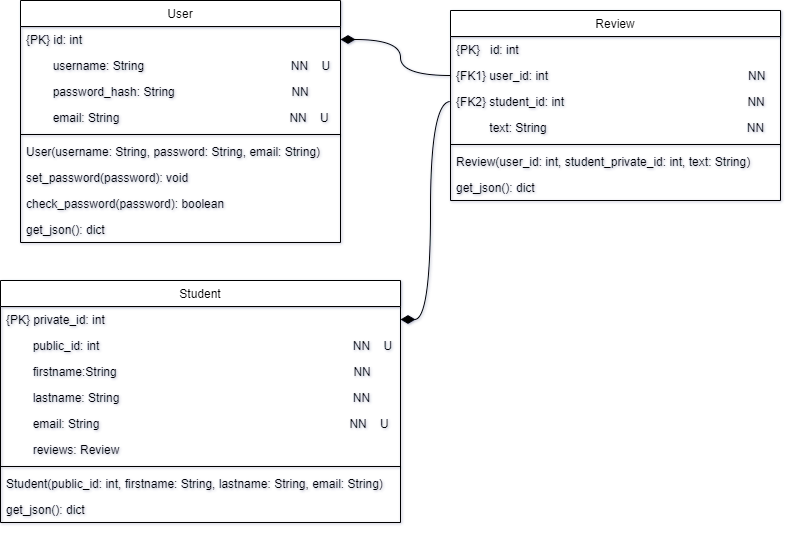

The diagram above was exported from draw.io. Its source (the exported page's mxGraphModel, read from the mxfile embedded in the PNG):
<mxGraphModel dx="722" dy="744" grid="1" gridSize="10" guides="1" tooltips="1" connect="1" arrows="1" fold="1" page="1" pageScale="1" pageWidth="827" pageHeight="1169" math="0" shadow="0">
  <root>
    <mxCell id="WIyWlLk6GJQsqaUBKTNV-0" />
    <mxCell id="WIyWlLk6GJQsqaUBKTNV-1" parent="WIyWlLk6GJQsqaUBKTNV-0" />
    <mxCell id="zkfFHV4jXpPFQw0GAbJ--0" value="User" style="swimlane;fontStyle=0;align=center;verticalAlign=top;childLayout=stackLayout;horizontal=1;startSize=26;horizontalStack=0;resizeParent=1;resizeLast=0;collapsible=1;marginBottom=0;rounded=0;shadow=0;strokeWidth=1;" parent="WIyWlLk6GJQsqaUBKTNV-1" vertex="1">
      <mxGeometry x="40" y="80" width="320" height="242" as="geometry">
        <mxRectangle x="230" y="140" width="160" height="26" as="alternateBounds" />
      </mxGeometry>
    </mxCell>
    <mxCell id="zkfFHV4jXpPFQw0GAbJ--1" value="{PK} id: int" style="text;align=left;verticalAlign=top;spacingLeft=4;spacingRight=4;overflow=hidden;rotatable=0;points=[[0,0.5],[1,0.5]];portConstraint=eastwest;" parent="zkfFHV4jXpPFQw0GAbJ--0" vertex="1">
      <mxGeometry y="26" width="320" height="26" as="geometry" />
    </mxCell>
    <mxCell id="zkfFHV4jXpPFQw0GAbJ--2" value="        username: String                                            NN    U" style="text;align=left;verticalAlign=top;spacingLeft=4;spacingRight=4;overflow=hidden;rotatable=0;points=[[0,0.5],[1,0.5]];portConstraint=eastwest;rounded=0;shadow=0;html=0;" parent="zkfFHV4jXpPFQw0GAbJ--0" vertex="1">
      <mxGeometry y="52" width="320" height="26" as="geometry" />
    </mxCell>
    <mxCell id="zkfFHV4jXpPFQw0GAbJ--3" value="        password_hash: String                                   NN" style="text;align=left;verticalAlign=top;spacingLeft=4;spacingRight=4;overflow=hidden;rotatable=0;points=[[0,0.5],[1,0.5]];portConstraint=eastwest;rounded=0;shadow=0;html=0;" parent="zkfFHV4jXpPFQw0GAbJ--0" vertex="1">
      <mxGeometry y="78" width="320" height="26" as="geometry" />
    </mxCell>
    <mxCell id="qnefuNQW3F1jT_BUwyoG-0" value="        email: String                                                   NN    U" style="text;align=left;verticalAlign=top;spacingLeft=4;spacingRight=4;overflow=hidden;rotatable=0;points=[[0,0.5],[1,0.5]];portConstraint=eastwest;rounded=0;shadow=0;html=0;" parent="zkfFHV4jXpPFQw0GAbJ--0" vertex="1">
      <mxGeometry y="104" width="320" height="26" as="geometry" />
    </mxCell>
    <mxCell id="zkfFHV4jXpPFQw0GAbJ--4" value="" style="line;html=1;strokeWidth=1;align=left;verticalAlign=middle;spacingTop=-1;spacingLeft=3;spacingRight=3;rotatable=0;labelPosition=right;points=[];portConstraint=eastwest;" parent="zkfFHV4jXpPFQw0GAbJ--0" vertex="1">
      <mxGeometry y="130" width="320" height="8" as="geometry" />
    </mxCell>
    <mxCell id="zkfFHV4jXpPFQw0GAbJ--5" value="User(username: String, password: String, email: String)" style="text;align=left;verticalAlign=top;spacingLeft=4;spacingRight=4;overflow=hidden;rotatable=0;points=[[0,0.5],[1,0.5]];portConstraint=eastwest;" parent="zkfFHV4jXpPFQw0GAbJ--0" vertex="1">
      <mxGeometry y="138" width="320" height="26" as="geometry" />
    </mxCell>
    <mxCell id="7BgH9q6PZovbBgG0nj8S-10" value="set_password(password): void" style="text;align=left;verticalAlign=top;spacingLeft=4;spacingRight=4;overflow=hidden;rotatable=0;points=[[0,0.5],[1,0.5]];portConstraint=eastwest;" parent="zkfFHV4jXpPFQw0GAbJ--0" vertex="1">
      <mxGeometry y="164" width="320" height="26" as="geometry" />
    </mxCell>
    <mxCell id="7BgH9q6PZovbBgG0nj8S-11" value="check_password(password): boolean" style="text;align=left;verticalAlign=top;spacingLeft=4;spacingRight=4;overflow=hidden;rotatable=0;points=[[0,0.5],[1,0.5]];portConstraint=eastwest;" parent="zkfFHV4jXpPFQw0GAbJ--0" vertex="1">
      <mxGeometry y="190" width="320" height="26" as="geometry" />
    </mxCell>
    <mxCell id="7BgH9q6PZovbBgG0nj8S-9" value="get_json(): dict" style="text;align=left;verticalAlign=top;spacingLeft=4;spacingRight=4;overflow=hidden;rotatable=0;points=[[0,0.5],[1,0.5]];portConstraint=eastwest;" parent="zkfFHV4jXpPFQw0GAbJ--0" vertex="1">
      <mxGeometry y="216" width="320" height="26" as="geometry" />
    </mxCell>
    <mxCell id="zkfFHV4jXpPFQw0GAbJ--6" value="Student" style="swimlane;fontStyle=0;align=center;verticalAlign=top;childLayout=stackLayout;horizontal=1;startSize=26;horizontalStack=0;resizeParent=1;resizeLast=0;collapsible=1;marginBottom=0;rounded=0;shadow=0;strokeWidth=1;" parent="WIyWlLk6GJQsqaUBKTNV-1" vertex="1">
      <mxGeometry x="20" y="360" width="400" height="242" as="geometry">
        <mxRectangle x="130" y="380" width="160" height="26" as="alternateBounds" />
      </mxGeometry>
    </mxCell>
    <mxCell id="zkfFHV4jXpPFQw0GAbJ--7" value="{PK} private_id: int" style="text;align=left;verticalAlign=top;spacingLeft=4;spacingRight=4;overflow=hidden;rotatable=0;points=[[0,0.5],[1,0.5]];portConstraint=eastwest;" parent="zkfFHV4jXpPFQw0GAbJ--6" vertex="1">
      <mxGeometry y="26" width="400" height="26" as="geometry" />
    </mxCell>
    <mxCell id="7BgH9q6PZovbBgG0nj8S-0" value="        public_id: int                                                                            NN    U" style="text;align=left;verticalAlign=top;spacingLeft=4;spacingRight=4;overflow=hidden;rotatable=0;points=[[0,0.5],[1,0.5]];portConstraint=eastwest;" parent="zkfFHV4jXpPFQw0GAbJ--6" vertex="1">
      <mxGeometry y="52" width="400" height="26" as="geometry" />
    </mxCell>
    <mxCell id="zkfFHV4jXpPFQw0GAbJ--8" value="        firstname:String                                                                       NN" style="text;align=left;verticalAlign=top;spacingLeft=4;spacingRight=4;overflow=hidden;rotatable=0;points=[[0,0.5],[1,0.5]];portConstraint=eastwest;rounded=0;shadow=0;html=0;" parent="zkfFHV4jXpPFQw0GAbJ--6" vertex="1">
      <mxGeometry y="78" width="400" height="26" as="geometry" />
    </mxCell>
    <mxCell id="7BgH9q6PZovbBgG0nj8S-1" value="        lastname: String                                                                      NN" style="text;align=left;verticalAlign=top;spacingLeft=4;spacingRight=4;overflow=hidden;rotatable=0;points=[[0,0.5],[1,0.5]];portConstraint=eastwest;rounded=0;shadow=0;html=0;" parent="zkfFHV4jXpPFQw0GAbJ--6" vertex="1">
      <mxGeometry y="104" width="400" height="26" as="geometry" />
    </mxCell>
    <mxCell id="qnefuNQW3F1jT_BUwyoG-1" value="        email: String                                                                            NN    U" style="text;align=left;verticalAlign=top;spacingLeft=4;spacingRight=4;overflow=hidden;rotatable=0;points=[[0,0.5],[1,0.5]];portConstraint=eastwest;rounded=0;shadow=0;html=0;" parent="zkfFHV4jXpPFQw0GAbJ--6" vertex="1">
      <mxGeometry y="130" width="400" height="26" as="geometry" />
    </mxCell>
    <mxCell id="7BgH9q6PZovbBgG0nj8S-2" value="        reviews: Review" style="text;align=left;verticalAlign=top;spacingLeft=4;spacingRight=4;overflow=hidden;rotatable=0;points=[[0,0.5],[1,0.5]];portConstraint=eastwest;rounded=0;shadow=0;html=0;" parent="zkfFHV4jXpPFQw0GAbJ--6" vertex="1">
      <mxGeometry y="156" width="400" height="26" as="geometry" />
    </mxCell>
    <mxCell id="zkfFHV4jXpPFQw0GAbJ--9" value="" style="line;html=1;strokeWidth=1;align=left;verticalAlign=middle;spacingTop=-1;spacingLeft=3;spacingRight=3;rotatable=0;labelPosition=right;points=[];portConstraint=eastwest;" parent="zkfFHV4jXpPFQw0GAbJ--6" vertex="1">
      <mxGeometry y="182" width="400" height="8" as="geometry" />
    </mxCell>
    <mxCell id="zkfFHV4jXpPFQw0GAbJ--11" value="Student(public_id: int, firstname: String, lastname: String, email: String)" style="text;align=left;verticalAlign=top;spacingLeft=4;spacingRight=4;overflow=hidden;rotatable=0;points=[[0,0.5],[1,0.5]];portConstraint=eastwest;" parent="zkfFHV4jXpPFQw0GAbJ--6" vertex="1">
      <mxGeometry y="190" width="400" height="26" as="geometry" />
    </mxCell>
    <mxCell id="zkfFHV4jXpPFQw0GAbJ--10" value="get_json(): dict" style="text;align=left;verticalAlign=top;spacingLeft=4;spacingRight=4;overflow=hidden;rotatable=0;points=[[0,0.5],[1,0.5]];portConstraint=eastwest;fontStyle=0" parent="zkfFHV4jXpPFQw0GAbJ--6" vertex="1">
      <mxGeometry y="216" width="400" height="26" as="geometry" />
    </mxCell>
    <mxCell id="7BgH9q6PZovbBgG0nj8S-16" style="edgeStyle=orthogonalEdgeStyle;shape=connector;curved=1;rounded=0;orthogonalLoop=1;jettySize=auto;html=1;exitX=0;exitY=0.5;exitDx=0;exitDy=0;entryX=1;entryY=0.5;entryDx=0;entryDy=0;strokeColor=default;align=center;verticalAlign=middle;fontFamily=Helvetica;fontSize=11;fontColor=default;labelBackgroundColor=default;startSize=12;endArrow=diamondThin;endFill=1;endSize=12;" parent="WIyWlLk6GJQsqaUBKTNV-1" source="7BgH9q6PZovbBgG0nj8S-13" target="zkfFHV4jXpPFQw0GAbJ--7" edge="1">
      <mxGeometry relative="1" as="geometry" />
    </mxCell>
    <mxCell id="zkfFHV4jXpPFQw0GAbJ--13" value="Review" style="swimlane;fontStyle=0;align=center;verticalAlign=top;childLayout=stackLayout;horizontal=1;startSize=26;horizontalStack=0;resizeParent=1;resizeLast=0;collapsible=1;marginBottom=0;rounded=0;shadow=0;strokeWidth=1;" parent="WIyWlLk6GJQsqaUBKTNV-1" vertex="1">
      <mxGeometry x="470" y="90" width="330" height="190" as="geometry">
        <mxRectangle x="340" y="380" width="170" height="26" as="alternateBounds" />
      </mxGeometry>
    </mxCell>
    <mxCell id="zkfFHV4jXpPFQw0GAbJ--14" value="{PK}   id: int" style="text;align=left;verticalAlign=top;spacingLeft=4;spacingRight=4;overflow=hidden;rotatable=0;points=[[0,0.5],[1,0.5]];portConstraint=eastwest;" parent="zkfFHV4jXpPFQw0GAbJ--13" vertex="1">
      <mxGeometry y="26" width="330" height="26" as="geometry" />
    </mxCell>
    <mxCell id="7BgH9q6PZovbBgG0nj8S-14" value="{FK1} user_id: int                                                            NN              " style="text;align=left;verticalAlign=top;spacingLeft=4;spacingRight=4;overflow=hidden;rotatable=0;points=[[0,0.5],[1,0.5]];portConstraint=eastwest;" parent="zkfFHV4jXpPFQw0GAbJ--13" vertex="1">
      <mxGeometry y="52" width="330" height="26" as="geometry" />
    </mxCell>
    <mxCell id="7BgH9q6PZovbBgG0nj8S-13" value="{FK2} student_id: int                                                       NN" style="text;align=left;verticalAlign=top;spacingLeft=4;spacingRight=4;overflow=hidden;rotatable=0;points=[[0,0.5],[1,0.5]];portConstraint=eastwest;" parent="zkfFHV4jXpPFQw0GAbJ--13" vertex="1">
      <mxGeometry y="78" width="330" height="26" as="geometry" />
    </mxCell>
    <mxCell id="7BgH9q6PZovbBgG0nj8S-12" value="          text: String                                                            NN" style="text;align=left;verticalAlign=top;spacingLeft=4;spacingRight=4;overflow=hidden;rotatable=0;points=[[0,0.5],[1,0.5]];portConstraint=eastwest;" parent="zkfFHV4jXpPFQw0GAbJ--13" vertex="1">
      <mxGeometry y="104" width="330" height="26" as="geometry" />
    </mxCell>
    <mxCell id="zkfFHV4jXpPFQw0GAbJ--15" value="" style="line;html=1;strokeWidth=1;align=left;verticalAlign=middle;spacingTop=-1;spacingLeft=3;spacingRight=3;rotatable=0;labelPosition=right;points=[];portConstraint=eastwest;" parent="zkfFHV4jXpPFQw0GAbJ--13" vertex="1">
      <mxGeometry y="130" width="330" height="8" as="geometry" />
    </mxCell>
    <mxCell id="kZ_T_zbE2WEXS0gCvzso-0" value="Review(user_id: int, student_private_id: int, text: String)" style="text;align=left;verticalAlign=top;spacingLeft=4;spacingRight=4;overflow=hidden;rotatable=0;points=[[0,0.5],[1,0.5]];portConstraint=eastwest;" parent="zkfFHV4jXpPFQw0GAbJ--13" vertex="1">
      <mxGeometry y="138" width="330" height="26" as="geometry" />
    </mxCell>
    <mxCell id="kZ_T_zbE2WEXS0gCvzso-1" value="get_json(): dict" style="text;align=left;verticalAlign=top;spacingLeft=4;spacingRight=4;overflow=hidden;rotatable=0;points=[[0,0.5],[1,0.5]];portConstraint=eastwest;" parent="zkfFHV4jXpPFQw0GAbJ--13" vertex="1">
      <mxGeometry y="164" width="330" height="26" as="geometry" />
    </mxCell>
    <mxCell id="7BgH9q6PZovbBgG0nj8S-15" style="edgeStyle=orthogonalEdgeStyle;rounded=0;orthogonalLoop=1;jettySize=auto;html=1;exitX=0;exitY=0.5;exitDx=0;exitDy=0;entryX=1;entryY=0.5;entryDx=0;entryDy=0;endArrow=diamondThin;endFill=1;startSize=12;endSize=12;curved=1;" parent="WIyWlLk6GJQsqaUBKTNV-1" source="7BgH9q6PZovbBgG0nj8S-14" target="zkfFHV4jXpPFQw0GAbJ--1" edge="1">
      <mxGeometry relative="1" as="geometry" />
    </mxCell>
  </root>
</mxGraphModel>